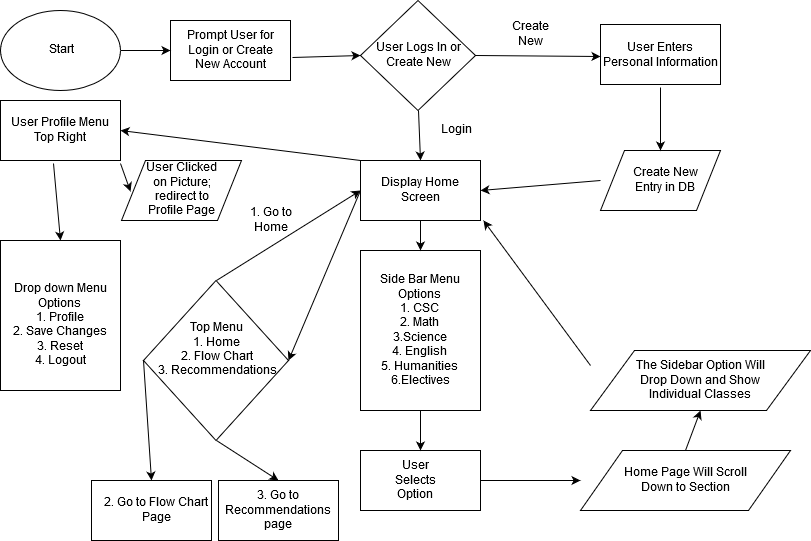

The diagram above was exported from draw.io. Its source (the exported page's mxGraphModel, read from the mxfile embedded in the PNG):
<mxGraphModel dx="876" dy="454" grid="1" gridSize="10" guides="1" tooltips="1" connect="1" arrows="1" fold="1" page="1" pageScale="1" pageWidth="850" pageHeight="1100" math="0" shadow="0">
  <root>
    <mxCell id="0" />
    <mxCell id="1" parent="0" />
    <mxCell id="3" value="" style="ellipse;whiteSpace=wrap;html=1;" vertex="1" parent="1">
      <mxGeometry x="10" y="10" width="120" height="80" as="geometry" />
    </mxCell>
    <mxCell id="4" value="Start" style="text;html=1;strokeColor=none;fillColor=none;align=center;verticalAlign=middle;whiteSpace=wrap;" vertex="1" parent="1">
      <mxGeometry x="50" y="40" width="40" height="20" as="geometry" />
    </mxCell>
    <mxCell id="5" value="" style="whiteSpace=wrap;html=1;" vertex="1" parent="1">
      <mxGeometry x="180" y="20" width="120" height="60" as="geometry" />
    </mxCell>
    <mxCell id="6" value="Prompt User for Login or Create New Account" style="text;html=1;strokeColor=none;fillColor=none;align=center;verticalAlign=middle;whiteSpace=wrap;" vertex="1" parent="1">
      <mxGeometry x="185" y="40" width="110" height="20" as="geometry" />
    </mxCell>
    <mxCell id="31a66dccf9893c54-8" value="" style="rhombus;whiteSpace=wrap;html=1;" vertex="1" parent="1">
      <mxGeometry x="370" width="115" height="110" as="geometry" />
    </mxCell>
    <mxCell id="31a66dccf9893c54-7" value="User Logs In or Create New" style="text;html=1;strokeColor=none;fillColor=none;align=center;verticalAlign=middle;whiteSpace=wrap;" vertex="1" parent="1">
      <mxGeometry x="383" y="30" width="90" height="50" as="geometry" />
    </mxCell>
    <mxCell id="31a66dccf9893c54-10" value="" style="whiteSpace=wrap;html=1;" vertex="1" parent="1">
      <mxGeometry x="610" y="24" width="120" height="60" as="geometry" />
    </mxCell>
    <mxCell id="31a66dccf9893c54-13" value="User Enters Personal Information" style="text;html=1;strokeColor=none;fillColor=none;align=center;verticalAlign=middle;whiteSpace=wrap;" vertex="1" parent="1">
      <mxGeometry x="610" y="24" width="120" height="63" as="geometry" />
    </mxCell>
    <mxCell id="31a66dccf9893c54-14" value="" style="shape=parallelogram;whiteSpace=wrap;html=1;" vertex="1" parent="1">
      <mxGeometry x="610" y="150" width="120" height="60" as="geometry" />
    </mxCell>
    <mxCell id="31a66dccf9893c54-15" value="Create New Entry in DB" style="text;html=1;strokeColor=none;fillColor=none;align=center;verticalAlign=middle;whiteSpace=wrap;" vertex="1" parent="1">
      <mxGeometry x="640" y="170" width="70" height="20" as="geometry" />
    </mxCell>
    <mxCell id="31a66dccf9893c54-16" value="" style="whiteSpace=wrap;html=1;" vertex="1" parent="1">
      <mxGeometry x="370" y="160" width="120" height="60" as="geometry" />
    </mxCell>
    <mxCell id="31a66dccf9893c54-17" value="Display Home Screen" style="text;html=1;strokeColor=none;fillColor=none;align=center;verticalAlign=middle;whiteSpace=wrap;" vertex="1" parent="1">
      <mxGeometry x="390" y="180" width="80" height="20" as="geometry" />
    </mxCell>
    <mxCell id="31a66dccf9893c54-18" value="" style="endArrow=classic;html=1;exitX=1;exitY=0.5;entryX=0;entryY=0.5;" edge="1" parent="1" source="3" target="5">
      <mxGeometry width="50" height="50" relative="1" as="geometry">
        <mxPoint x="140" y="54" as="sourcePoint" />
        <mxPoint x="185" y="54" as="targetPoint" />
      </mxGeometry>
    </mxCell>
    <mxCell id="31a66dccf9893c54-19" value="" style="endArrow=classic;html=1;exitX=1.017;exitY=0.617;exitPerimeter=0;entryX=0;entryY=0.5;" edge="1" parent="1" source="5" target="31a66dccf9893c54-8">
      <mxGeometry width="50" height="50" relative="1" as="geometry">
        <mxPoint x="310" y="75" as="sourcePoint" />
        <mxPoint x="360" y="25" as="targetPoint" />
      </mxGeometry>
    </mxCell>
    <mxCell id="31a66dccf9893c54-20" value="" style="endArrow=classic;html=1;exitX=1;exitY=0.5;entryX=0;entryY=0.5;" edge="1" parent="1" source="31a66dccf9893c54-8" target="31a66dccf9893c54-13">
      <mxGeometry width="50" height="50" relative="1" as="geometry">
        <mxPoint x="510" y="80" as="sourcePoint" />
        <mxPoint x="560" y="30" as="targetPoint" />
      </mxGeometry>
    </mxCell>
    <mxCell id="31a66dccf9893c54-21" value="" style="endArrow=classic;html=1;exitX=0.5;exitY=1;entryX=0.5;entryY=0;" edge="1" parent="1" source="31a66dccf9893c54-8" target="31a66dccf9893c54-16">
      <mxGeometry width="50" height="50" relative="1" as="geometry">
        <mxPoint x="440" y="137" as="sourcePoint" />
        <mxPoint x="490" y="87" as="targetPoint" />
      </mxGeometry>
    </mxCell>
    <mxCell id="31a66dccf9893c54-22" value="" style="endArrow=classic;html=1;exitX=0.5;exitY=1;entryX=0.5;entryY=0;" edge="1" parent="1" source="31a66dccf9893c54-13" target="31a66dccf9893c54-14">
      <mxGeometry width="50" height="50" relative="1" as="geometry">
        <mxPoint x="645" y="150" as="sourcePoint" />
        <mxPoint x="695" y="100" as="targetPoint" />
      </mxGeometry>
    </mxCell>
    <mxCell id="31a66dccf9893c54-23" value="" style="endArrow=classic;html=1;exitX=0;exitY=0.5;entryX=1;entryY=0.5;" edge="1" parent="1" source="31a66dccf9893c54-14" target="31a66dccf9893c54-16">
      <mxGeometry width="50" height="50" relative="1" as="geometry">
        <mxPoint x="540" y="205" as="sourcePoint" />
        <mxPoint x="590" y="155" as="targetPoint" />
      </mxGeometry>
    </mxCell>
    <mxCell id="31a66dccf9893c54-24" value="Login" style="text;html=1;strokeColor=none;fillColor=none;align=center;verticalAlign=middle;whiteSpace=wrap;" vertex="1" parent="1">
      <mxGeometry x="445" y="120" width="40" height="20" as="geometry" />
    </mxCell>
    <mxCell id="31a66dccf9893c54-26" value="Create New" style="text;html=1;strokeColor=none;fillColor=none;align=center;verticalAlign=middle;whiteSpace=wrap;" vertex="1" parent="1">
      <mxGeometry x="520" y="24" width="40" height="20" as="geometry" />
    </mxCell>
    <mxCell id="31a66dccf9893c54-27" value="" style="whiteSpace=wrap;html=1;" vertex="1" parent="1">
      <mxGeometry x="370" y="250" width="120" height="160" as="geometry" />
    </mxCell>
    <mxCell id="31a66dccf9893c54-29" value="Side Bar Menu Options&lt;br&gt;1. CSC&lt;br&gt;2. Math&lt;br&gt;3.Science&lt;br&gt;4. English&lt;br&gt;5. Humanities&lt;br&gt;6.Electives" style="text;html=1;strokeColor=none;fillColor=none;align=center;verticalAlign=middle;whiteSpace=wrap;" vertex="1" parent="1">
      <mxGeometry x="380" y="250" width="100" height="160" as="geometry" />
    </mxCell>
    <mxCell id="31a66dccf9893c54-30" value="" style="whiteSpace=wrap;html=1;" vertex="1" parent="1">
      <mxGeometry x="370" y="450" width="120" height="60" as="geometry" />
    </mxCell>
    <mxCell id="31a66dccf9893c54-31" value="User Selects Option" style="text;html=1;strokeColor=none;fillColor=none;align=center;verticalAlign=middle;whiteSpace=wrap;" vertex="1" parent="1">
      <mxGeometry x="405" y="470" width="40" height="20" as="geometry" />
    </mxCell>
    <mxCell id="31a66dccf9893c54-32" value="" style="shape=parallelogram;whiteSpace=wrap;html=1;" vertex="1" parent="1">
      <mxGeometry x="590" y="450" width="210" height="60" as="geometry" />
    </mxCell>
    <mxCell id="31a66dccf9893c54-33" value="Home Page Will Scroll Down to Section" style="text;html=1;strokeColor=none;fillColor=none;align=center;verticalAlign=middle;whiteSpace=wrap;" vertex="1" parent="1">
      <mxGeometry x="620" y="470" width="150" height="20" as="geometry" />
    </mxCell>
    <mxCell id="31a66dccf9893c54-34" value="" style="shape=parallelogram;whiteSpace=wrap;html=1;" vertex="1" parent="1">
      <mxGeometry x="600" y="350" width="220" height="60" as="geometry" />
    </mxCell>
    <mxCell id="31a66dccf9893c54-35" value="The Sidebar Option Will Drop Down and Show Individual Classes" style="text;html=1;strokeColor=none;fillColor=none;align=center;verticalAlign=middle;whiteSpace=wrap;" vertex="1" parent="1">
      <mxGeometry x="630" y="360" width="160" height="40" as="geometry" />
    </mxCell>
    <mxCell id="31a66dccf9893c54-36" value="" style="endArrow=classic;html=1;entryX=0.5;entryY=0;exitX=0.5;exitY=1;" edge="1" parent="1" source="31a66dccf9893c54-16" target="31a66dccf9893c54-29">
      <mxGeometry width="50" height="50" relative="1" as="geometry">
        <mxPoint x="403" y="260" as="sourcePoint" />
        <mxPoint x="453" y="210" as="targetPoint" />
      </mxGeometry>
    </mxCell>
    <mxCell id="31a66dccf9893c54-37" value="" style="endArrow=classic;html=1;exitX=0.5;exitY=1;entryX=0.5;entryY=0;" edge="1" parent="1" source="31a66dccf9893c54-29" target="31a66dccf9893c54-30">
      <mxGeometry width="50" height="50" relative="1" as="geometry">
        <mxPoint x="415" y="460" as="sourcePoint" />
        <mxPoint x="465" y="410" as="targetPoint" />
      </mxGeometry>
    </mxCell>
    <mxCell id="31a66dccf9893c54-38" value="" style="endArrow=classic;html=1;exitX=1;exitY=0.5;entryX=0;entryY=0.5;" edge="1" parent="1" source="31a66dccf9893c54-30" target="31a66dccf9893c54-32">
      <mxGeometry width="50" height="50" relative="1" as="geometry">
        <mxPoint x="515" y="505" as="sourcePoint" />
        <mxPoint x="565" y="455" as="targetPoint" />
      </mxGeometry>
    </mxCell>
    <mxCell id="31a66dccf9893c54-39" value="" style="endArrow=classic;html=1;exitX=0.5;exitY=0;entryX=0.5;entryY=1;" edge="1" parent="1" source="31a66dccf9893c54-32" target="31a66dccf9893c54-34">
      <mxGeometry width="50" height="50" relative="1" as="geometry">
        <mxPoint x="680" y="460" as="sourcePoint" />
        <mxPoint x="730" y="410" as="targetPoint" />
      </mxGeometry>
    </mxCell>
    <mxCell id="31a66dccf9893c54-40" value="" style="endArrow=classic;html=1;exitX=0;exitY=0.25;entryX=1.025;entryY=1;entryPerimeter=0;" edge="1" parent="1" source="31a66dccf9893c54-34" target="31a66dccf9893c54-16">
      <mxGeometry width="50" height="50" relative="1" as="geometry">
        <mxPoint x="560" y="370" as="sourcePoint" />
        <mxPoint x="610" y="320" as="targetPoint" />
      </mxGeometry>
    </mxCell>
    <mxCell id="768a08eeacd4b3eb-10" value="" style="whiteSpace=wrap;html=1;" vertex="1" parent="1">
      <mxGeometry x="10" y="100" width="120" height="60" as="geometry" />
    </mxCell>
    <mxCell id="768a08eeacd4b3eb-11" value="" style="endArrow=classic;html=1;exitX=0;exitY=0.5;entryX=1;entryY=0.5;" edge="1" parent="1" source="31a66dccf9893c54-16" target="768a08eeacd4b3eb-18">
      <mxGeometry width="50" height="50" relative="1" as="geometry">
        <mxPoint x="310" y="215" as="sourcePoint" />
        <mxPoint x="290" y="350" as="targetPoint" />
      </mxGeometry>
    </mxCell>
    <mxCell id="768a08eeacd4b3eb-15" value="1. Go to Home" style="text;html=1;strokeColor=none;fillColor=none;align=center;verticalAlign=middle;whiteSpace=wrap;" vertex="1" parent="1">
      <mxGeometry x="251" y="210" width="59" height="20" as="geometry" />
    </mxCell>
    <mxCell id="768a08eeacd4b3eb-18" value="" style="rhombus;whiteSpace=wrap;html=1;" vertex="1" parent="1">
      <mxGeometry x="153" y="280" width="145" height="160" as="geometry" />
    </mxCell>
    <mxCell id="768a08eeacd4b3eb-12" value="Top Menu&lt;br&gt;1. Home&lt;br&gt;2. Flow Chart&lt;br&gt;3. Recommendations" style="text;html=1;strokeColor=none;fillColor=none;align=center;verticalAlign=middle;whiteSpace=wrap;" vertex="1" parent="1">
      <mxGeometry x="161" y="315" width="130" height="70" as="geometry" />
    </mxCell>
    <mxCell id="768a08eeacd4b3eb-19" value="" style="endArrow=classic;html=1;exitX=0.5;exitY=0;entryX=0;entryY=0.5;" edge="1" parent="1" source="768a08eeacd4b3eb-18" target="31a66dccf9893c54-16">
      <mxGeometry width="50" height="50" relative="1" as="geometry">
        <mxPoint x="248" y="225" as="sourcePoint" />
        <mxPoint x="298" y="175" as="targetPoint" />
      </mxGeometry>
    </mxCell>
    <mxCell id="768a08eeacd4b3eb-20" value="" style="endArrow=classic;html=1;exitX=0;exitY=0;exitPerimeter=0;entryX=1;entryY=0.5;" edge="1" parent="1" source="31a66dccf9893c54-16" target="768a08eeacd4b3eb-10">
      <mxGeometry width="50" height="50" relative="1" as="geometry">
        <mxPoint x="270" y="180" as="sourcePoint" />
        <mxPoint x="320" y="130" as="targetPoint" />
      </mxGeometry>
    </mxCell>
    <mxCell id="768a08eeacd4b3eb-21" value="User Profile Menu Top Right" style="text;html=1;strokeColor=none;fillColor=none;align=center;verticalAlign=middle;whiteSpace=wrap;" vertex="1" parent="1">
      <mxGeometry x="10" y="100" width="120" height="60" as="geometry" />
    </mxCell>
    <mxCell id="768a08eeacd4b3eb-22" value="" style="whiteSpace=wrap;html=1;" vertex="1" parent="1">
      <mxGeometry x="228" y="480" width="120" height="60" as="geometry" />
    </mxCell>
    <mxCell id="768a08eeacd4b3eb-23" value="" style="endArrow=classic;html=1;exitX=0.5;exitY=1;entryX=0.5;entryY=0;" edge="1" parent="1" source="768a08eeacd4b3eb-18" target="768a08eeacd4b3eb-22">
      <mxGeometry width="50" height="50" relative="1" as="geometry">
        <mxPoint x="110" y="490" as="sourcePoint" />
        <mxPoint x="160" y="440" as="targetPoint" />
      </mxGeometry>
    </mxCell>
    <mxCell id="768a08eeacd4b3eb-24" value="3. Go to Recommendations page" style="text;html=1;strokeColor=none;fillColor=none;align=center;verticalAlign=middle;whiteSpace=wrap;" vertex="1" parent="1">
      <mxGeometry x="226" y="480" width="124" height="60" as="geometry" />
    </mxCell>
    <mxCell id="768a08eeacd4b3eb-25" value="" style="whiteSpace=wrap;html=1;" vertex="1" parent="1">
      <mxGeometry x="101" y="480" width="120" height="60" as="geometry" />
    </mxCell>
    <mxCell id="768a08eeacd4b3eb-26" value="" style="endArrow=classic;html=1;exitX=0;exitY=0.5;entryX=0.5;entryY=0;" edge="1" parent="1" source="768a08eeacd4b3eb-18" target="768a08eeacd4b3eb-25">
      <mxGeometry width="50" height="50" relative="1" as="geometry">
        <mxPoint x="60" y="460" as="sourcePoint" />
        <mxPoint x="110" y="410" as="targetPoint" />
      </mxGeometry>
    </mxCell>
    <mxCell id="768a08eeacd4b3eb-27" value="2. Go to Flow Chart Page" style="text;html=1;strokeColor=none;fillColor=none;align=center;verticalAlign=middle;whiteSpace=wrap;" vertex="1" parent="1">
      <mxGeometry x="106" y="480" width="120" height="60" as="geometry" />
    </mxCell>
    <mxCell id="768a08eeacd4b3eb-28" value="" style="whiteSpace=wrap;html=1;" vertex="1" parent="1">
      <mxGeometry x="10" y="240" width="120" height="150" as="geometry" />
    </mxCell>
    <mxCell id="768a08eeacd4b3eb-29" value="" style="endArrow=classic;html=1;exitX=0.442;exitY=1.05;exitPerimeter=0;entryX=0.5;entryY=0;" edge="1" parent="1" source="768a08eeacd4b3eb-21" target="768a08eeacd4b3eb-28">
      <mxGeometry width="50" height="50" relative="1" as="geometry">
        <mxPoint x="50" y="240" as="sourcePoint" />
        <mxPoint x="100" y="190" as="targetPoint" />
      </mxGeometry>
    </mxCell>
    <mxCell id="768a08eeacd4b3eb-30" value="Drop down Menu Options&lt;br&gt;1. Profile &lt;br&gt;2. Save Changes&lt;br&gt;3. Reset&lt;br&gt;4. Logout" style="text;html=1;strokeColor=none;fillColor=none;align=center;verticalAlign=middle;whiteSpace=wrap;" vertex="1" parent="1">
      <mxGeometry x="10" y="250" width="120" height="150" as="geometry" />
    </mxCell>
    <mxCell id="768a08eeacd4b3eb-31" value="" style="shape=parallelogram;whiteSpace=wrap;html=1;" vertex="1" parent="1">
      <mxGeometry x="131" y="160" width="120" height="60" as="geometry" />
    </mxCell>
    <mxCell id="768a08eeacd4b3eb-32" value="User Clicked on Picture; redirect to Profile Page" style="text;html=1;strokeColor=none;fillColor=none;align=center;verticalAlign=middle;whiteSpace=wrap;" vertex="1" parent="1">
      <mxGeometry x="153" y="160" width="77" height="60" as="geometry" />
    </mxCell>
    <mxCell id="768a08eeacd4b3eb-33" value="" style="endArrow=classic;html=1;exitX=1;exitY=1.05;exitPerimeter=0;entryX=0.075;entryY=0.517;entryPerimeter=0;" edge="1" parent="1" source="768a08eeacd4b3eb-21" target="768a08eeacd4b3eb-31">
      <mxGeometry width="50" height="50" relative="1" as="geometry">
        <mxPoint x="140" y="280" as="sourcePoint" />
        <mxPoint x="190" y="230" as="targetPoint" />
      </mxGeometry>
    </mxCell>
  </root>
</mxGraphModel>